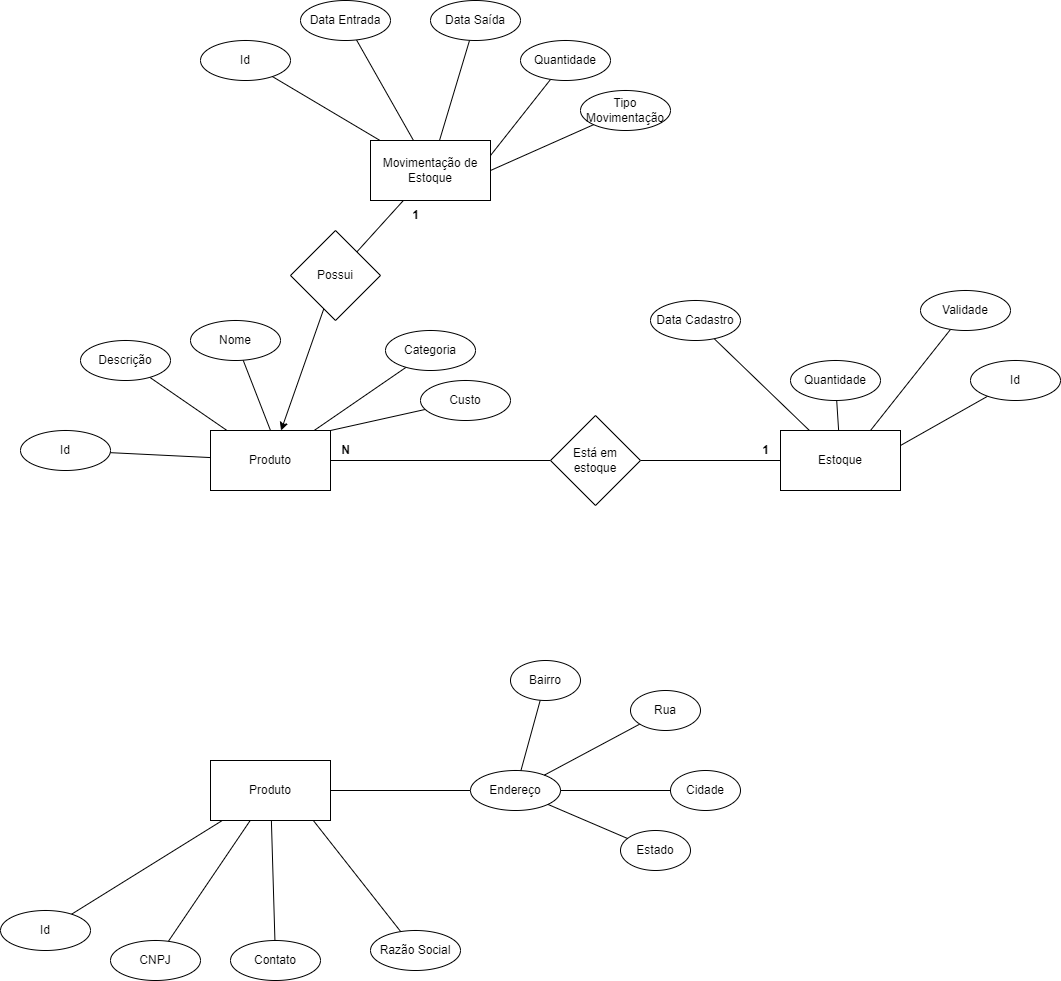

The diagram above was exported from draw.io. Its source (the exported page's mxGraphModel, read from the mxfile embedded in the PNG):
<mxGraphModel dx="556" dy="1710" grid="1" gridSize="10" guides="1" tooltips="1" connect="1" arrows="1" fold="1" page="1" pageScale="1" pageWidth="827" pageHeight="1169" math="0" shadow="0">
  <root>
    <mxCell id="0" />
    <mxCell id="1" parent="0" />
    <mxCell id="kVX-9EqhEwPGInRStkao-8" style="rounded=0;orthogonalLoop=1;jettySize=auto;html=1;endArrow=none;endFill=0;" parent="1" source="h4Y9XNuT2Vv4fyEJwd76-1" target="kVX-9EqhEwPGInRStkao-6" edge="1">
      <mxGeometry relative="1" as="geometry" />
    </mxCell>
    <mxCell id="h4Y9XNuT2Vv4fyEJwd76-1" value="Produto" style="rounded=0;whiteSpace=wrap;html=1;" parent="1" vertex="1">
      <mxGeometry x="340" y="200" width="120" height="60" as="geometry" />
    </mxCell>
    <mxCell id="kVX-9EqhEwPGInRStkao-2" style="rounded=0;orthogonalLoop=1;jettySize=auto;html=1;entryX=0.5;entryY=0;entryDx=0;entryDy=0;endArrow=none;endFill=0;" parent="1" source="kVX-9EqhEwPGInRStkao-1" target="h4Y9XNuT2Vv4fyEJwd76-1" edge="1">
      <mxGeometry relative="1" as="geometry" />
    </mxCell>
    <mxCell id="kVX-9EqhEwPGInRStkao-1" value="Nome" style="ellipse;whiteSpace=wrap;html=1;" parent="1" vertex="1">
      <mxGeometry x="320" y="90" width="90" height="40" as="geometry" />
    </mxCell>
    <mxCell id="kVX-9EqhEwPGInRStkao-5" value="" style="rounded=0;orthogonalLoop=1;jettySize=auto;html=1;endArrow=none;endFill=0;" parent="1" source="kVX-9EqhEwPGInRStkao-4" target="h4Y9XNuT2Vv4fyEJwd76-1" edge="1">
      <mxGeometry relative="1" as="geometry" />
    </mxCell>
    <mxCell id="kVX-9EqhEwPGInRStkao-4" value="Descrição" style="ellipse;whiteSpace=wrap;html=1;" parent="1" vertex="1">
      <mxGeometry x="210" y="110" width="90" height="40" as="geometry" />
    </mxCell>
    <mxCell id="kVX-9EqhEwPGInRStkao-6" value="Categoria" style="ellipse;whiteSpace=wrap;html=1;" parent="1" vertex="1">
      <mxGeometry x="515" y="100" width="90" height="40" as="geometry" />
    </mxCell>
    <mxCell id="kVX-9EqhEwPGInRStkao-12" value="" style="rounded=0;orthogonalLoop=1;jettySize=auto;html=1;endArrow=none;endFill=0;" parent="1" source="kVX-9EqhEwPGInRStkao-9" target="h4Y9XNuT2Vv4fyEJwd76-1" edge="1">
      <mxGeometry relative="1" as="geometry" />
    </mxCell>
    <mxCell id="kVX-9EqhEwPGInRStkao-9" value="Id" style="ellipse;whiteSpace=wrap;html=1;" parent="1" vertex="1">
      <mxGeometry x="150" y="200" width="90" height="40" as="geometry" />
    </mxCell>
    <mxCell id="kVX-9EqhEwPGInRStkao-14" style="rounded=0;orthogonalLoop=1;jettySize=auto;html=1;entryX=1;entryY=0;entryDx=0;entryDy=0;endArrow=none;endFill=0;" parent="1" source="kVX-9EqhEwPGInRStkao-13" target="h4Y9XNuT2Vv4fyEJwd76-1" edge="1">
      <mxGeometry relative="1" as="geometry" />
    </mxCell>
    <mxCell id="kVX-9EqhEwPGInRStkao-13" value="Custo" style="ellipse;whiteSpace=wrap;html=1;" parent="1" vertex="1">
      <mxGeometry x="550" y="150" width="90" height="40" as="geometry" />
    </mxCell>
    <mxCell id="kVX-9EqhEwPGInRStkao-15" value="Estoque" style="rounded=0;whiteSpace=wrap;html=1;" parent="1" vertex="1">
      <mxGeometry x="910" y="200" width="120" height="60" as="geometry" />
    </mxCell>
    <mxCell id="kVX-9EqhEwPGInRStkao-18" style="edgeStyle=none;rounded=0;orthogonalLoop=1;jettySize=auto;html=1;endArrow=none;endFill=0;" parent="1" source="kVX-9EqhEwPGInRStkao-16" target="kVX-9EqhEwPGInRStkao-15" edge="1">
      <mxGeometry relative="1" as="geometry" />
    </mxCell>
    <mxCell id="kVX-9EqhEwPGInRStkao-16" value="Data Cadastro" style="ellipse;whiteSpace=wrap;html=1;" parent="1" vertex="1">
      <mxGeometry x="780" y="70" width="90" height="40" as="geometry" />
    </mxCell>
    <mxCell id="kVX-9EqhEwPGInRStkao-20" value="" style="edgeStyle=none;rounded=0;orthogonalLoop=1;jettySize=auto;html=1;endArrow=none;endFill=0;" parent="1" source="kVX-9EqhEwPGInRStkao-19" target="kVX-9EqhEwPGInRStkao-15" edge="1">
      <mxGeometry relative="1" as="geometry" />
    </mxCell>
    <mxCell id="kVX-9EqhEwPGInRStkao-19" value="Quantidade" style="ellipse;whiteSpace=wrap;html=1;" parent="1" vertex="1">
      <mxGeometry x="920" y="130" width="90" height="40" as="geometry" />
    </mxCell>
    <mxCell id="kVX-9EqhEwPGInRStkao-22" style="edgeStyle=none;rounded=0;orthogonalLoop=1;jettySize=auto;html=1;entryX=0.75;entryY=0;entryDx=0;entryDy=0;endArrow=none;endFill=0;" parent="1" source="kVX-9EqhEwPGInRStkao-21" target="kVX-9EqhEwPGInRStkao-15" edge="1">
      <mxGeometry relative="1" as="geometry" />
    </mxCell>
    <mxCell id="kVX-9EqhEwPGInRStkao-21" value="Validade" style="ellipse;whiteSpace=wrap;html=1;" parent="1" vertex="1">
      <mxGeometry x="1050" y="60" width="90" height="40" as="geometry" />
    </mxCell>
    <mxCell id="kVX-9EqhEwPGInRStkao-24" style="edgeStyle=none;rounded=0;orthogonalLoop=1;jettySize=auto;html=1;entryX=1;entryY=0.25;entryDx=0;entryDy=0;endArrow=none;endFill=0;" parent="1" source="kVX-9EqhEwPGInRStkao-23" target="kVX-9EqhEwPGInRStkao-15" edge="1">
      <mxGeometry relative="1" as="geometry">
        <mxPoint x="1060" y="210" as="targetPoint" />
      </mxGeometry>
    </mxCell>
    <mxCell id="kVX-9EqhEwPGInRStkao-23" value="Id" style="ellipse;whiteSpace=wrap;html=1;" parent="1" vertex="1">
      <mxGeometry x="1100" y="130" width="90" height="40" as="geometry" />
    </mxCell>
    <mxCell id="kVX-9EqhEwPGInRStkao-26" style="edgeStyle=none;rounded=0;orthogonalLoop=1;jettySize=auto;html=1;endArrow=none;endFill=0;" parent="1" source="kVX-9EqhEwPGInRStkao-25" target="h4Y9XNuT2Vv4fyEJwd76-1" edge="1">
      <mxGeometry relative="1" as="geometry" />
    </mxCell>
    <mxCell id="kVX-9EqhEwPGInRStkao-27" style="edgeStyle=none;rounded=0;orthogonalLoop=1;jettySize=auto;html=1;endArrow=none;endFill=0;" parent="1" source="kVX-9EqhEwPGInRStkao-25" target="kVX-9EqhEwPGInRStkao-15" edge="1">
      <mxGeometry relative="1" as="geometry" />
    </mxCell>
    <mxCell id="kVX-9EqhEwPGInRStkao-25" value="Está em estoque" style="rhombus;whiteSpace=wrap;html=1;" parent="1" vertex="1">
      <mxGeometry x="680" y="185" width="90" height="90" as="geometry" />
    </mxCell>
    <mxCell id="kVX-9EqhEwPGInRStkao-30" value="&lt;b&gt;N&lt;/b&gt;" style="text;html=1;align=center;verticalAlign=middle;resizable=0;points=[];autosize=1;strokeColor=none;fillColor=none;" parent="1" vertex="1">
      <mxGeometry x="460" y="205" width="30" height="30" as="geometry" />
    </mxCell>
    <mxCell id="kVX-9EqhEwPGInRStkao-32" value="&lt;b&gt;1&lt;/b&gt;" style="text;html=1;align=center;verticalAlign=middle;resizable=0;points=[];autosize=1;strokeColor=none;fillColor=none;" parent="1" vertex="1">
      <mxGeometry x="880" y="205" width="30" height="30" as="geometry" />
    </mxCell>
    <mxCell id="kVX-9EqhEwPGInRStkao-33" value="Produto" style="rounded=0;whiteSpace=wrap;html=1;" parent="1" vertex="1">
      <mxGeometry x="340" y="530" width="120" height="60" as="geometry" />
    </mxCell>
    <mxCell id="kVX-9EqhEwPGInRStkao-48" style="edgeStyle=none;rounded=0;orthogonalLoop=1;jettySize=auto;html=1;endArrow=none;endFill=0;" parent="1" source="kVX-9EqhEwPGInRStkao-36" target="kVX-9EqhEwPGInRStkao-33" edge="1">
      <mxGeometry relative="1" as="geometry" />
    </mxCell>
    <mxCell id="kVX-9EqhEwPGInRStkao-36" value="Id" style="ellipse;whiteSpace=wrap;html=1;" parent="1" vertex="1">
      <mxGeometry x="130" y="680" width="90" height="40" as="geometry" />
    </mxCell>
    <mxCell id="kVX-9EqhEwPGInRStkao-50" value="" style="edgeStyle=none;rounded=0;orthogonalLoop=1;jettySize=auto;html=1;endArrow=none;endFill=0;" parent="1" source="kVX-9EqhEwPGInRStkao-38" target="kVX-9EqhEwPGInRStkao-33" edge="1">
      <mxGeometry relative="1" as="geometry" />
    </mxCell>
    <mxCell id="kVX-9EqhEwPGInRStkao-38" value="CNPJ" style="ellipse;whiteSpace=wrap;html=1;" parent="1" vertex="1">
      <mxGeometry x="240" y="710" width="90" height="40" as="geometry" />
    </mxCell>
    <mxCell id="kVX-9EqhEwPGInRStkao-51" value="" style="edgeStyle=none;rounded=0;orthogonalLoop=1;jettySize=auto;html=1;endArrow=none;endFill=0;" parent="1" source="kVX-9EqhEwPGInRStkao-40" target="kVX-9EqhEwPGInRStkao-33" edge="1">
      <mxGeometry relative="1" as="geometry" />
    </mxCell>
    <mxCell id="kVX-9EqhEwPGInRStkao-40" value="Contato" style="ellipse;whiteSpace=wrap;html=1;" parent="1" vertex="1">
      <mxGeometry x="360" y="710" width="90" height="40" as="geometry" />
    </mxCell>
    <mxCell id="kVX-9EqhEwPGInRStkao-43" style="edgeStyle=none;rounded=0;orthogonalLoop=1;jettySize=auto;html=1;entryX=1;entryY=0.5;entryDx=0;entryDy=0;endArrow=none;endFill=0;" parent="1" source="kVX-9EqhEwPGInRStkao-42" target="kVX-9EqhEwPGInRStkao-33" edge="1">
      <mxGeometry relative="1" as="geometry" />
    </mxCell>
    <mxCell id="kVX-9EqhEwPGInRStkao-42" value="Endereço" style="ellipse;whiteSpace=wrap;html=1;" parent="1" vertex="1">
      <mxGeometry x="600" y="540" width="90" height="40" as="geometry" />
    </mxCell>
    <mxCell id="kVX-9EqhEwPGInRStkao-85" value="" style="edgeStyle=none;rounded=0;orthogonalLoop=1;jettySize=auto;html=1;endArrow=none;endFill=0;" parent="1" source="kVX-9EqhEwPGInRStkao-44" target="kVX-9EqhEwPGInRStkao-42" edge="1">
      <mxGeometry relative="1" as="geometry" />
    </mxCell>
    <mxCell id="kVX-9EqhEwPGInRStkao-44" value="Bairro" style="ellipse;whiteSpace=wrap;html=1;" parent="1" vertex="1">
      <mxGeometry x="640" y="430" width="70" height="40" as="geometry" />
    </mxCell>
    <mxCell id="kVX-9EqhEwPGInRStkao-46" value="Razão Social" style="ellipse;whiteSpace=wrap;html=1;" parent="1" vertex="1">
      <mxGeometry x="500" y="700" width="90" height="40" as="geometry" />
    </mxCell>
    <mxCell id="kVX-9EqhEwPGInRStkao-52" style="edgeStyle=none;rounded=0;orthogonalLoop=1;jettySize=auto;html=1;entryX=0.86;entryY=1.008;entryDx=0;entryDy=0;entryPerimeter=0;endArrow=none;endFill=0;" parent="1" source="kVX-9EqhEwPGInRStkao-46" target="kVX-9EqhEwPGInRStkao-33" edge="1">
      <mxGeometry relative="1" as="geometry" />
    </mxCell>
    <mxCell id="kVX-9EqhEwPGInRStkao-56" style="edgeStyle=none;rounded=0;orthogonalLoop=1;jettySize=auto;html=1;endArrow=none;endFill=0;" parent="1" source="kVX-9EqhEwPGInRStkao-53" target="kVX-9EqhEwPGInRStkao-42" edge="1">
      <mxGeometry relative="1" as="geometry" />
    </mxCell>
    <mxCell id="kVX-9EqhEwPGInRStkao-53" value="Rua" style="ellipse;whiteSpace=wrap;html=1;" parent="1" vertex="1">
      <mxGeometry x="760" y="460" width="70" height="40" as="geometry" />
    </mxCell>
    <mxCell id="kVX-9EqhEwPGInRStkao-57" value="Movimentação de Estoque" style="rounded=0;whiteSpace=wrap;html=1;" parent="1" vertex="1">
      <mxGeometry x="500" y="-90" width="120" height="60" as="geometry" />
    </mxCell>
    <mxCell id="kVX-9EqhEwPGInRStkao-60" style="edgeStyle=none;rounded=0;orthogonalLoop=1;jettySize=auto;html=1;endArrow=none;endFill=0;" parent="1" source="kVX-9EqhEwPGInRStkao-58" target="kVX-9EqhEwPGInRStkao-57" edge="1">
      <mxGeometry relative="1" as="geometry" />
    </mxCell>
    <mxCell id="kVX-9EqhEwPGInRStkao-58" value="Id" style="ellipse;whiteSpace=wrap;html=1;" parent="1" vertex="1">
      <mxGeometry x="330" y="-190" width="90" height="40" as="geometry" />
    </mxCell>
    <mxCell id="kVX-9EqhEwPGInRStkao-62" value="" style="edgeStyle=none;rounded=0;orthogonalLoop=1;jettySize=auto;html=1;endArrow=none;endFill=0;" parent="1" source="kVX-9EqhEwPGInRStkao-61" target="kVX-9EqhEwPGInRStkao-57" edge="1">
      <mxGeometry relative="1" as="geometry" />
    </mxCell>
    <mxCell id="kVX-9EqhEwPGInRStkao-61" value="Data Entrada" style="ellipse;whiteSpace=wrap;html=1;" parent="1" vertex="1">
      <mxGeometry x="430" y="-230" width="90" height="40" as="geometry" />
    </mxCell>
    <mxCell id="kVX-9EqhEwPGInRStkao-64" value="" style="edgeStyle=none;rounded=0;orthogonalLoop=1;jettySize=auto;html=1;endArrow=none;endFill=0;" parent="1" source="kVX-9EqhEwPGInRStkao-63" target="kVX-9EqhEwPGInRStkao-57" edge="1">
      <mxGeometry relative="1" as="geometry" />
    </mxCell>
    <mxCell id="kVX-9EqhEwPGInRStkao-63" value="Data Saída" style="ellipse;whiteSpace=wrap;html=1;" parent="1" vertex="1">
      <mxGeometry x="560" y="-230" width="90" height="40" as="geometry" />
    </mxCell>
    <mxCell id="kVX-9EqhEwPGInRStkao-66" style="edgeStyle=none;rounded=0;orthogonalLoop=1;jettySize=auto;html=1;entryX=1;entryY=0.25;entryDx=0;entryDy=0;endArrow=none;endFill=0;" parent="1" source="kVX-9EqhEwPGInRStkao-65" target="kVX-9EqhEwPGInRStkao-57" edge="1">
      <mxGeometry relative="1" as="geometry" />
    </mxCell>
    <mxCell id="kVX-9EqhEwPGInRStkao-65" value="Quantidade" style="ellipse;whiteSpace=wrap;html=1;" parent="1" vertex="1">
      <mxGeometry x="650" y="-190" width="90" height="40" as="geometry" />
    </mxCell>
    <mxCell id="kVX-9EqhEwPGInRStkao-68" style="edgeStyle=none;rounded=0;orthogonalLoop=1;jettySize=auto;html=1;endArrow=none;endFill=0;" parent="1" source="kVX-9EqhEwPGInRStkao-67" target="kVX-9EqhEwPGInRStkao-57" edge="1">
      <mxGeometry relative="1" as="geometry" />
    </mxCell>
    <mxCell id="kVX-9EqhEwPGInRStkao-69" style="edgeStyle=none;rounded=0;orthogonalLoop=1;jettySize=auto;html=1;" parent="1" source="kVX-9EqhEwPGInRStkao-67" target="h4Y9XNuT2Vv4fyEJwd76-1" edge="1">
      <mxGeometry relative="1" as="geometry" />
    </mxCell>
    <mxCell id="kVX-9EqhEwPGInRStkao-67" value="Possui" style="rhombus;whiteSpace=wrap;html=1;" parent="1" vertex="1">
      <mxGeometry x="420" width="90" height="90" as="geometry" />
    </mxCell>
    <mxCell id="kVX-9EqhEwPGInRStkao-70" value="&lt;b&gt;1&lt;/b&gt;" style="text;html=1;align=center;verticalAlign=middle;resizable=0;points=[];autosize=1;strokeColor=none;fillColor=none;" parent="1" vertex="1">
      <mxGeometry x="530" y="-30" width="30" height="30" as="geometry" />
    </mxCell>
    <mxCell id="kVX-9EqhEwPGInRStkao-75" style="edgeStyle=none;rounded=0;orthogonalLoop=1;jettySize=auto;html=1;entryX=1;entryY=0.5;entryDx=0;entryDy=0;endArrow=none;endFill=0;" parent="1" source="kVX-9EqhEwPGInRStkao-74" target="kVX-9EqhEwPGInRStkao-57" edge="1">
      <mxGeometry relative="1" as="geometry" />
    </mxCell>
    <mxCell id="kVX-9EqhEwPGInRStkao-74" value="Tipo Movimentação" style="ellipse;whiteSpace=wrap;html=1;" parent="1" vertex="1">
      <mxGeometry x="710" y="-140" width="90" height="40" as="geometry" />
    </mxCell>
    <mxCell id="kVX-9EqhEwPGInRStkao-84" value="" style="edgeStyle=none;rounded=0;orthogonalLoop=1;jettySize=auto;html=1;endArrow=none;endFill=0;" parent="1" source="kVX-9EqhEwPGInRStkao-76" target="kVX-9EqhEwPGInRStkao-42" edge="1">
      <mxGeometry relative="1" as="geometry" />
    </mxCell>
    <mxCell id="kVX-9EqhEwPGInRStkao-76" value="Cidade" style="ellipse;whiteSpace=wrap;html=1;" parent="1" vertex="1">
      <mxGeometry x="800" y="540" width="70" height="40" as="geometry" />
    </mxCell>
    <mxCell id="kVX-9EqhEwPGInRStkao-79" style="edgeStyle=none;rounded=0;orthogonalLoop=1;jettySize=auto;html=1;endArrow=none;endFill=0;" parent="1" source="kVX-9EqhEwPGInRStkao-78" target="kVX-9EqhEwPGInRStkao-42" edge="1">
      <mxGeometry relative="1" as="geometry" />
    </mxCell>
    <mxCell id="kVX-9EqhEwPGInRStkao-78" value="Estado" style="ellipse;whiteSpace=wrap;html=1;" parent="1" vertex="1">
      <mxGeometry x="750" y="600" width="70" height="40" as="geometry" />
    </mxCell>
  </root>
</mxGraphModel>